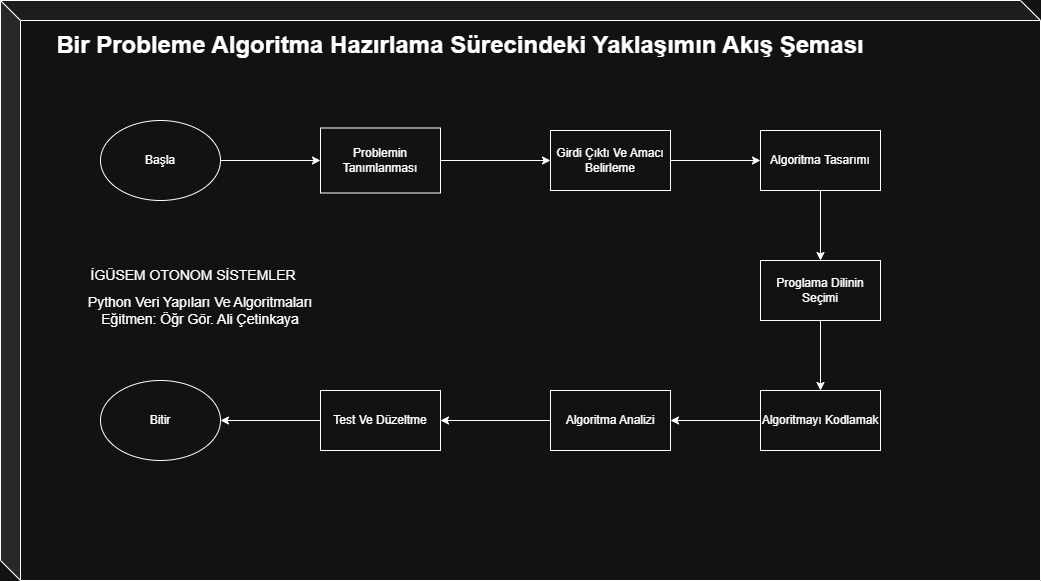

The diagram above was exported from draw.io. Its source (the exported page's mxGraphModel, read from the mxfile embedded in the PNG):
<mxGraphModel dx="1041" dy="574" grid="1" gridSize="10" guides="1" tooltips="1" connect="1" arrows="1" fold="1" page="1" pageScale="1" pageWidth="827" pageHeight="1169" math="0" shadow="0">
  <root>
    <mxCell id="0" />
    <mxCell id="1" parent="0" />
    <mxCell id="DHiNmQhgXU8mMdcNb4Ua-2" parent="1" style="rounded=0;whiteSpace=wrap;html=1;" value="" vertex="1">
      <mxGeometry height="60" width="120" x="230" y="90" as="geometry" />
    </mxCell>
    <mxCell id="DHiNmQhgXU8mMdcNb4Ua-5" parent="1" style="rounded=0;whiteSpace=wrap;html=1;" value="" vertex="1">
      <mxGeometry height="60" width="120" x="230" y="420" as="geometry" />
    </mxCell>
    <mxCell id="DHiNmQhgXU8mMdcNb4Ua-6" parent="1" style="rounded=0;whiteSpace=wrap;html=1;" value="" vertex="1">
      <mxGeometry height="60" width="120" x="430" y="420" as="geometry" />
    </mxCell>
    <mxCell id="DHiNmQhgXU8mMdcNb4Ua-7" parent="1" style="rounded=0;whiteSpace=wrap;html=1;" value="" vertex="1">
      <mxGeometry height="60" width="120" x="630" y="90" as="geometry" />
    </mxCell>
    <mxCell id="DHiNmQhgXU8mMdcNb4Ua-8" parent="1" style="rounded=0;whiteSpace=wrap;html=1;" value="" vertex="1">
      <mxGeometry height="60" width="120" x="430" y="90" as="geometry" />
    </mxCell>
    <mxCell id="DHiNmQhgXU8mMdcNb4Ua-9" parent="1" style="rounded=0;whiteSpace=wrap;html=1;" value="" vertex="1">
      <mxGeometry height="60" width="120" x="630" y="420" as="geometry" />
    </mxCell>
    <mxCell id="DHiNmQhgXU8mMdcNb4Ua-10" parent="1" style="rounded=0;whiteSpace=wrap;html=1;" value="" vertex="1">
      <mxGeometry height="60" width="120" x="630" y="260" as="geometry" />
    </mxCell>
    <mxCell id="DHiNmQhgXU8mMdcNb4Ua-11" parent="1" style="ellipse;whiteSpace=wrap;html=1;" value="BAŞLA" vertex="1">
      <mxGeometry height="80" width="120" x="30" y="90" as="geometry" />
    </mxCell>
    <mxCell id="DHiNmQhgXU8mMdcNb4Ua-12" parent="1" style="ellipse;whiteSpace=wrap;html=1;" value="" vertex="1">
      <mxGeometry height="80" width="120" x="30" y="410" as="geometry" />
    </mxCell>
    <mxCell id="DHiNmQhgXU8mMdcNb4Ua-19" edge="1" parent="1" source="DHiNmQhgXU8mMdcNb4Ua-13" style="edgeStyle=orthogonalEdgeStyle;rounded=0;orthogonalLoop=1;jettySize=auto;html=1;exitX=0;exitY=0;exitDx=830;exitDy=280;exitPerimeter=0;">
      <mxGeometry relative="1" as="geometry">
        <mxPoint x="840" y="290" as="targetPoint" />
      </mxGeometry>
    </mxCell>
    <mxCell id="DHiNmQhgXU8mMdcNb4Ua-13" parent="1" style="shape=cube;whiteSpace=wrap;html=1;boundedLbl=1;backgroundOutline=1;darkOpacity=0.05;darkOpacity2=0.1;" value="" vertex="1">
      <mxGeometry height="580" width="1040" as="geometry" />
    </mxCell>
    <mxCell id="DHiNmQhgXU8mMdcNb4Ua-31" edge="1" parent="1" source="DHiNmQhgXU8mMdcNb4Ua-14" style="edgeStyle=orthogonalEdgeStyle;rounded=0;orthogonalLoop=1;jettySize=auto;html=1;" target="DHiNmQhgXU8mMdcNb4Ua-15">
      <mxGeometry relative="1" as="geometry" />
    </mxCell>
    <mxCell id="DHiNmQhgXU8mMdcNb4Ua-14" parent="1" style="ellipse;whiteSpace=wrap;html=1;" value="Başla" vertex="1">
      <mxGeometry height="80" width="120" x="100" y="120" as="geometry" />
    </mxCell>
    <mxCell id="DHiNmQhgXU8mMdcNb4Ua-30" edge="1" parent="1" source="DHiNmQhgXU8mMdcNb4Ua-15" style="edgeStyle=orthogonalEdgeStyle;rounded=0;orthogonalLoop=1;jettySize=auto;html=1;" target="DHiNmQhgXU8mMdcNb4Ua-17">
      <mxGeometry relative="1" as="geometry" />
    </mxCell>
    <mxCell id="DHiNmQhgXU8mMdcNb4Ua-15" parent="1" style="rounded=0;whiteSpace=wrap;html=1;" value="Problemin Tanımlanması" vertex="1">
      <mxGeometry height="65" width="120" x="320" y="127.5" as="geometry" />
    </mxCell>
    <mxCell id="DHiNmQhgXU8mMdcNb4Ua-29" edge="1" parent="1" source="DHiNmQhgXU8mMdcNb4Ua-17" style="edgeStyle=orthogonalEdgeStyle;rounded=0;orthogonalLoop=1;jettySize=auto;html=1;" target="DHiNmQhgXU8mMdcNb4Ua-18">
      <mxGeometry relative="1" as="geometry" />
    </mxCell>
    <mxCell id="DHiNmQhgXU8mMdcNb4Ua-17" parent="1" style="rounded=0;whiteSpace=wrap;html=1;" value="Girdi Çıktı Ve Amacı Belirleme" vertex="1">
      <mxGeometry height="60" width="120" x="550" y="130" as="geometry" />
    </mxCell>
    <mxCell id="DHiNmQhgXU8mMdcNb4Ua-32" edge="1" parent="1" source="DHiNmQhgXU8mMdcNb4Ua-18" style="edgeStyle=orthogonalEdgeStyle;rounded=0;orthogonalLoop=1;jettySize=auto;html=1;" target="DHiNmQhgXU8mMdcNb4Ua-20">
      <mxGeometry relative="1" as="geometry" />
    </mxCell>
    <mxCell id="DHiNmQhgXU8mMdcNb4Ua-18" parent="1" style="rounded=0;whiteSpace=wrap;html=1;" value="Algoritma Tasarımı" vertex="1">
      <mxGeometry height="60" width="120" x="760" y="130" as="geometry" />
    </mxCell>
    <mxCell id="DHiNmQhgXU8mMdcNb4Ua-33" edge="1" parent="1" source="DHiNmQhgXU8mMdcNb4Ua-20" style="edgeStyle=orthogonalEdgeStyle;rounded=0;orthogonalLoop=1;jettySize=auto;html=1;" target="DHiNmQhgXU8mMdcNb4Ua-21">
      <mxGeometry relative="1" as="geometry" />
    </mxCell>
    <mxCell id="DHiNmQhgXU8mMdcNb4Ua-20" parent="1" style="rounded=0;whiteSpace=wrap;html=1;" value="Proglama Dilinin Seçimi" vertex="1">
      <mxGeometry height="60" width="120" x="760" y="260" as="geometry" />
    </mxCell>
    <mxCell id="DHiNmQhgXU8mMdcNb4Ua-34" edge="1" parent="1" source="DHiNmQhgXU8mMdcNb4Ua-21" style="edgeStyle=orthogonalEdgeStyle;rounded=0;orthogonalLoop=1;jettySize=auto;html=1;" target="DHiNmQhgXU8mMdcNb4Ua-22">
      <mxGeometry relative="1" as="geometry" />
    </mxCell>
    <mxCell id="DHiNmQhgXU8mMdcNb4Ua-21" parent="1" style="rounded=0;whiteSpace=wrap;html=1;" value="Algoritmayı Kodlamak" vertex="1">
      <mxGeometry height="60" width="120" x="760" y="390" as="geometry" />
    </mxCell>
    <mxCell id="DHiNmQhgXU8mMdcNb4Ua-35" edge="1" parent="1" source="DHiNmQhgXU8mMdcNb4Ua-22" style="edgeStyle=orthogonalEdgeStyle;rounded=0;orthogonalLoop=1;jettySize=auto;html=1;" target="DHiNmQhgXU8mMdcNb4Ua-24">
      <mxGeometry relative="1" as="geometry" />
    </mxCell>
    <mxCell id="DHiNmQhgXU8mMdcNb4Ua-22" parent="1" style="rounded=0;whiteSpace=wrap;html=1;" value="Algoritma Analizi" vertex="1">
      <mxGeometry height="60" width="120" x="550" y="390" as="geometry" />
    </mxCell>
    <mxCell id="DHiNmQhgXU8mMdcNb4Ua-23" edge="1" parent="1" source="DHiNmQhgXU8mMdcNb4Ua-21" style="edgeStyle=orthogonalEdgeStyle;rounded=0;orthogonalLoop=1;jettySize=auto;html=1;exitX=0.5;exitY=1;exitDx=0;exitDy=0;" target="DHiNmQhgXU8mMdcNb4Ua-21">
      <mxGeometry relative="1" as="geometry" />
    </mxCell>
    <mxCell id="DHiNmQhgXU8mMdcNb4Ua-36" edge="1" parent="1" source="DHiNmQhgXU8mMdcNb4Ua-24" style="edgeStyle=orthogonalEdgeStyle;rounded=0;orthogonalLoop=1;jettySize=auto;html=1;" target="DHiNmQhgXU8mMdcNb4Ua-25">
      <mxGeometry relative="1" as="geometry" />
    </mxCell>
    <mxCell id="DHiNmQhgXU8mMdcNb4Ua-24" parent="1" style="rounded=0;whiteSpace=wrap;html=1;" value="Test Ve Düzeltme" vertex="1">
      <mxGeometry height="60" width="120" x="320" y="390" as="geometry" />
    </mxCell>
    <mxCell id="DHiNmQhgXU8mMdcNb4Ua-25" parent="1" style="ellipse;whiteSpace=wrap;html=1;" value="Bitir" vertex="1">
      <mxGeometry height="80" width="120" x="100" y="380" as="geometry" />
    </mxCell>
    <mxCell id="Eudp5RQBUX3a5jmjcgrf-1" parent="1" style="text;html=1;whiteSpace=wrap;strokeColor=none;fillColor=none;align=center;verticalAlign=middle;rounded=0;" value="&lt;font style=&quot;font-size: 24px;&quot;&gt;&lt;b&gt;Bir Probleme Algoritma Hazırlama Sürecindeki Yaklaşımın Akış Şeması&lt;/b&gt;&lt;/font&gt;" vertex="1">
      <mxGeometry height="90" width="860" x="30" as="geometry" />
    </mxCell>
    <mxCell id="GhfkFDqRQkRl_SSUykuB-1" parent="1" style="text;html=1;whiteSpace=wrap;strokeColor=none;fillColor=none;align=center;verticalAlign=middle;rounded=0;" value="&lt;font style=&quot;font-size: 14px;&quot;&gt;Python Veri Yapıları Ve Algoritmaları&lt;/font&gt;&lt;div&gt;&lt;font style=&quot;font-size: 14px;&quot;&gt;Eğitmen: Öğr Gör. Ali Çetinkaya&lt;/font&gt;&lt;/div&gt;" vertex="1">
      <mxGeometry height="80" width="260" x="70" y="270" as="geometry" />
    </mxCell>
    <mxCell id="GhfkFDqRQkRl_SSUykuB-2" parent="1" style="text;html=1;whiteSpace=wrap;strokeColor=none;fillColor=none;align=center;verticalAlign=middle;rounded=0;" value="&lt;font style=&quot;font-size: 14px;&quot;&gt;İGÜSEM OTONOM SİSTEMLER&amp;nbsp;&lt;/font&gt;" vertex="1">
      <mxGeometry height="30" width="250" x="70" y="260" as="geometry" />
    </mxCell>
  </root>
</mxGraphModel>